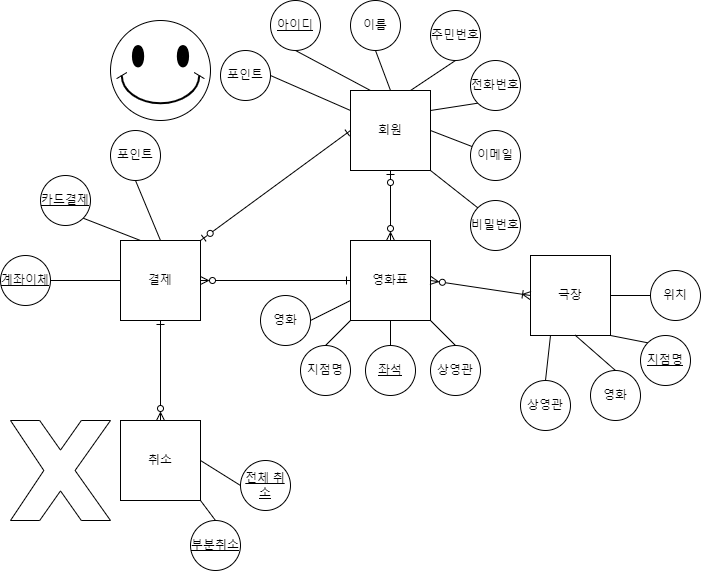

The diagram above was exported from draw.io. Its source (the exported page's mxGraphModel, read from the mxfile embedded in the PNG):
<mxGraphModel dx="1430" dy="549" grid="1" gridSize="10" guides="1" tooltips="1" connect="1" arrows="1" fold="1" page="1" pageScale="1" pageWidth="827" pageHeight="1169" math="0" shadow="0">
  <root>
    <mxCell id="0" />
    <mxCell id="1" parent="0" />
    <mxCell id="deo7r2IggrIq4spyVZoH-34" style="edgeStyle=none;shape=connector;rounded=0;orthogonalLoop=1;jettySize=auto;html=1;exitX=0.5;exitY=1;exitDx=0;exitDy=0;entryX=0.5;entryY=0;entryDx=0;entryDy=0;labelBackgroundColor=default;strokeColor=default;fontFamily=Helvetica;fontSize=11;fontColor=default;endArrow=ERzeroToMany;endFill=0;startArrow=ERzeroToOne;startFill=0;" parent="1" edge="1">
      <mxGeometry relative="1" as="geometry">
        <mxPoint x="400" y="230" as="sourcePoint" />
        <mxPoint x="400" y="300" as="targetPoint" />
      </mxGeometry>
    </mxCell>
    <mxCell id="deo7r2IggrIq4spyVZoH-16" style="rounded=0;orthogonalLoop=1;jettySize=auto;html=1;exitX=0.5;exitY=0;exitDx=0;exitDy=0;entryX=0.5;entryY=1;entryDx=0;entryDy=0;endArrow=none;endFill=0;" parent="1" source="deo7r2IggrIq4spyVZoH-3" target="deo7r2IggrIq4spyVZoH-7" edge="1">
      <mxGeometry relative="1" as="geometry" />
    </mxCell>
    <mxCell id="deo7r2IggrIq4spyVZoH-17" style="rounded=0;orthogonalLoop=1;jettySize=auto;html=1;exitX=0.25;exitY=0;exitDx=0;exitDy=0;entryX=0.5;entryY=1;entryDx=0;entryDy=0;endArrow=none;endFill=0;" parent="1" source="deo7r2IggrIq4spyVZoH-3" target="deo7r2IggrIq4spyVZoH-14" edge="1">
      <mxGeometry relative="1" as="geometry" />
    </mxCell>
    <mxCell id="deo7r2IggrIq4spyVZoH-18" style="rounded=0;orthogonalLoop=1;jettySize=auto;html=1;exitX=0.75;exitY=0;exitDx=0;exitDy=0;entryX=0.5;entryY=1;entryDx=0;entryDy=0;endArrow=none;endFill=0;" parent="1" source="deo7r2IggrIq4spyVZoH-3" target="deo7r2IggrIq4spyVZoH-9" edge="1">
      <mxGeometry relative="1" as="geometry" />
    </mxCell>
    <mxCell id="deo7r2IggrIq4spyVZoH-19" style="rounded=0;orthogonalLoop=1;jettySize=auto;html=1;exitX=1;exitY=0.25;exitDx=0;exitDy=0;entryX=0;entryY=1;entryDx=0;entryDy=0;endArrow=none;endFill=0;" parent="1" source="deo7r2IggrIq4spyVZoH-3" target="deo7r2IggrIq4spyVZoH-8" edge="1">
      <mxGeometry relative="1" as="geometry" />
    </mxCell>
    <mxCell id="deo7r2IggrIq4spyVZoH-20" style="rounded=0;orthogonalLoop=1;jettySize=auto;html=1;exitX=1;exitY=0.5;exitDx=0;exitDy=0;endArrow=none;endFill=0;" parent="1" source="deo7r2IggrIq4spyVZoH-3" target="deo7r2IggrIq4spyVZoH-10" edge="1">
      <mxGeometry relative="1" as="geometry" />
    </mxCell>
    <mxCell id="deo7r2IggrIq4spyVZoH-21" style="edgeStyle=none;shape=connector;rounded=0;orthogonalLoop=1;jettySize=auto;html=1;exitX=1;exitY=1;exitDx=0;exitDy=0;entryX=0;entryY=0;entryDx=0;entryDy=0;labelBackgroundColor=default;strokeColor=default;fontFamily=Helvetica;fontSize=11;fontColor=default;endArrow=none;endFill=0;" parent="1" source="deo7r2IggrIq4spyVZoH-3" target="deo7r2IggrIq4spyVZoH-15" edge="1">
      <mxGeometry relative="1" as="geometry" />
    </mxCell>
    <mxCell id="_zmzFeMKffhowWghazvM-2" style="rounded=0;orthogonalLoop=1;jettySize=auto;html=1;exitX=0;exitY=0.5;exitDx=0;exitDy=0;entryX=1;entryY=0;entryDx=0;entryDy=0;endArrow=ERzeroToOne;endFill=0;startArrow=ERone;startFill=0;" edge="1" parent="1" source="deo7r2IggrIq4spyVZoH-3" target="deo7r2IggrIq4spyVZoH-6">
      <mxGeometry relative="1" as="geometry" />
    </mxCell>
    <mxCell id="deo7r2IggrIq4spyVZoH-3" value="회원" style="whiteSpace=wrap;html=1;aspect=fixed;" parent="1" vertex="1">
      <mxGeometry x="360" y="150" width="80" height="80" as="geometry" />
    </mxCell>
    <mxCell id="deo7r2IggrIq4spyVZoH-4" value="극장" style="whiteSpace=wrap;html=1;aspect=fixed;" parent="1" vertex="1">
      <mxGeometry x="540" y="315" width="80" height="80" as="geometry" />
    </mxCell>
    <mxCell id="deo7r2IggrIq4spyVZoH-5" value="영화표" style="whiteSpace=wrap;html=1;aspect=fixed;" parent="1" vertex="1">
      <mxGeometry x="360" y="300" width="80" height="80" as="geometry" />
    </mxCell>
    <mxCell id="deo7r2IggrIq4spyVZoH-56" style="edgeStyle=none;shape=connector;rounded=0;orthogonalLoop=1;jettySize=auto;html=1;exitX=1;exitY=0.5;exitDx=0;exitDy=0;entryX=0;entryY=0.5;entryDx=0;entryDy=0;labelBackgroundColor=default;strokeColor=default;fontFamily=Helvetica;fontSize=11;fontColor=default;endArrow=ERone;endFill=0;startArrow=ERzeroToMany;startFill=0;" parent="1" source="deo7r2IggrIq4spyVZoH-6" target="deo7r2IggrIq4spyVZoH-5" edge="1">
      <mxGeometry relative="1" as="geometry" />
    </mxCell>
    <mxCell id="deo7r2IggrIq4spyVZoH-57" style="edgeStyle=none;shape=connector;rounded=0;orthogonalLoop=1;jettySize=auto;html=1;exitX=0.25;exitY=0;exitDx=0;exitDy=0;entryX=1;entryY=1;entryDx=0;entryDy=0;labelBackgroundColor=default;strokeColor=default;fontFamily=Helvetica;fontSize=11;fontColor=default;endArrow=none;endFill=0;" parent="1" source="deo7r2IggrIq4spyVZoH-6" target="deo7r2IggrIq4spyVZoH-12" edge="1">
      <mxGeometry relative="1" as="geometry" />
    </mxCell>
    <mxCell id="deo7r2IggrIq4spyVZoH-58" style="edgeStyle=none;shape=connector;rounded=0;orthogonalLoop=1;jettySize=auto;html=1;exitX=0;exitY=0.5;exitDx=0;exitDy=0;entryX=1;entryY=0.5;entryDx=0;entryDy=0;labelBackgroundColor=default;strokeColor=default;fontFamily=Helvetica;fontSize=11;fontColor=default;endArrow=none;endFill=0;" parent="1" source="deo7r2IggrIq4spyVZoH-6" target="deo7r2IggrIq4spyVZoH-11" edge="1">
      <mxGeometry relative="1" as="geometry" />
    </mxCell>
    <mxCell id="_zmzFeMKffhowWghazvM-4" style="rounded=0;orthogonalLoop=1;jettySize=auto;html=1;exitX=0.5;exitY=0;exitDx=0;exitDy=0;entryX=0.5;entryY=1;entryDx=0;entryDy=0;endArrow=none;endFill=0;" edge="1" parent="1" source="deo7r2IggrIq4spyVZoH-6" target="_zmzFeMKffhowWghazvM-3">
      <mxGeometry relative="1" as="geometry" />
    </mxCell>
    <mxCell id="deo7r2IggrIq4spyVZoH-6" value="결제" style="whiteSpace=wrap;html=1;aspect=fixed;" parent="1" vertex="1">
      <mxGeometry x="130" y="300" width="80" height="80" as="geometry" />
    </mxCell>
    <mxCell id="deo7r2IggrIq4spyVZoH-7" value="이름" style="ellipse;whiteSpace=wrap;html=1;aspect=fixed;" parent="1" vertex="1">
      <mxGeometry x="360" y="60" width="50" height="50" as="geometry" />
    </mxCell>
    <mxCell id="deo7r2IggrIq4spyVZoH-8" value="전화번호" style="ellipse;whiteSpace=wrap;html=1;aspect=fixed;" parent="1" vertex="1">
      <mxGeometry x="480" y="120" width="50" height="50" as="geometry" />
    </mxCell>
    <mxCell id="deo7r2IggrIq4spyVZoH-9" value="주민번호" style="ellipse;whiteSpace=wrap;html=1;aspect=fixed;" parent="1" vertex="1">
      <mxGeometry x="440" y="70" width="50" height="50" as="geometry" />
    </mxCell>
    <mxCell id="deo7r2IggrIq4spyVZoH-10" value="이메일" style="ellipse;whiteSpace=wrap;html=1;aspect=fixed;" parent="1" vertex="1">
      <mxGeometry x="480" y="190" width="50" height="50" as="geometry" />
    </mxCell>
    <mxCell id="deo7r2IggrIq4spyVZoH-11" value="&lt;u&gt;계좌이체&lt;/u&gt;" style="ellipse;whiteSpace=wrap;html=1;aspect=fixed;" parent="1" vertex="1">
      <mxGeometry x="10" y="315" width="50" height="50" as="geometry" />
    </mxCell>
    <mxCell id="deo7r2IggrIq4spyVZoH-12" value="&lt;u&gt;카드결제&lt;/u&gt;" style="ellipse;whiteSpace=wrap;html=1;aspect=fixed;" parent="1" vertex="1">
      <mxGeometry x="50" y="235" width="50" height="50" as="geometry" />
    </mxCell>
    <mxCell id="deo7r2IggrIq4spyVZoH-48" style="edgeStyle=none;shape=connector;rounded=0;orthogonalLoop=1;jettySize=auto;html=1;exitX=0.5;exitY=0;exitDx=0;exitDy=0;entryX=1;entryY=1;entryDx=0;entryDy=0;labelBackgroundColor=default;strokeColor=default;fontFamily=Helvetica;fontSize=11;fontColor=default;endArrow=none;endFill=0;" parent="1" source="deo7r2IggrIq4spyVZoH-13" target="deo7r2IggrIq4spyVZoH-31" edge="1">
      <mxGeometry relative="1" as="geometry" />
    </mxCell>
    <mxCell id="deo7r2IggrIq4spyVZoH-13" value="&lt;u&gt;부분취소&lt;/u&gt;" style="ellipse;whiteSpace=wrap;html=1;aspect=fixed;" parent="1" vertex="1">
      <mxGeometry x="200" y="580" width="50" height="50" as="geometry" />
    </mxCell>
    <mxCell id="deo7r2IggrIq4spyVZoH-14" value="&lt;u&gt;아이디&lt;/u&gt;" style="ellipse;whiteSpace=wrap;html=1;aspect=fixed;" parent="1" vertex="1">
      <mxGeometry x="280" y="60" width="50" height="50" as="geometry" />
    </mxCell>
    <mxCell id="deo7r2IggrIq4spyVZoH-15" value="비밀번호" style="ellipse;whiteSpace=wrap;html=1;aspect=fixed;" parent="1" vertex="1">
      <mxGeometry x="480" y="260" width="50" height="50" as="geometry" />
    </mxCell>
    <mxCell id="deo7r2IggrIq4spyVZoH-38" style="edgeStyle=none;shape=connector;rounded=0;orthogonalLoop=1;jettySize=auto;html=1;exitX=1;exitY=0.5;exitDx=0;exitDy=0;entryX=0;entryY=0.5;entryDx=0;entryDy=0;labelBackgroundColor=default;strokeColor=default;fontFamily=Helvetica;fontSize=11;fontColor=default;endArrow=ERoneToMany;endFill=0;startArrow=ERzeroToMany;startFill=0;" parent="1" target="deo7r2IggrIq4spyVZoH-4" edge="1">
      <mxGeometry relative="1" as="geometry">
        <mxPoint x="440" y="340" as="sourcePoint" />
      </mxGeometry>
    </mxCell>
    <mxCell id="deo7r2IggrIq4spyVZoH-55" style="edgeStyle=none;shape=connector;rounded=0;orthogonalLoop=1;jettySize=auto;html=1;exitX=0.5;exitY=0;exitDx=0;exitDy=0;entryX=0.5;entryY=1;entryDx=0;entryDy=0;labelBackgroundColor=default;strokeColor=default;fontFamily=Helvetica;fontSize=11;fontColor=default;endArrow=ERone;endFill=0;startArrow=ERzeroToMany;startFill=0;" parent="1" source="deo7r2IggrIq4spyVZoH-31" target="deo7r2IggrIq4spyVZoH-6" edge="1">
      <mxGeometry relative="1" as="geometry" />
    </mxCell>
    <mxCell id="deo7r2IggrIq4spyVZoH-31" value="취소" style="whiteSpace=wrap;html=1;aspect=fixed;" parent="1" vertex="1">
      <mxGeometry x="130" y="480" width="80" height="80" as="geometry" />
    </mxCell>
    <mxCell id="deo7r2IggrIq4spyVZoH-47" style="edgeStyle=none;shape=connector;rounded=0;orthogonalLoop=1;jettySize=auto;html=1;exitX=0;exitY=0.5;exitDx=0;exitDy=0;entryX=1;entryY=0.5;entryDx=0;entryDy=0;labelBackgroundColor=default;strokeColor=default;fontFamily=Helvetica;fontSize=11;fontColor=default;endArrow=none;endFill=0;" parent="1" source="deo7r2IggrIq4spyVZoH-32" target="deo7r2IggrIq4spyVZoH-31" edge="1">
      <mxGeometry relative="1" as="geometry" />
    </mxCell>
    <mxCell id="deo7r2IggrIq4spyVZoH-32" value="&lt;u&gt;전체 취소&lt;/u&gt;" style="ellipse;whiteSpace=wrap;html=1;aspect=fixed;" parent="1" vertex="1">
      <mxGeometry x="250" y="520" width="50" height="50" as="geometry" />
    </mxCell>
    <mxCell id="deo7r2IggrIq4spyVZoH-37" style="edgeStyle=none;shape=connector;rounded=0;orthogonalLoop=1;jettySize=auto;html=1;exitX=0.5;exitY=0;exitDx=0;exitDy=0;entryX=0.5;entryY=1;entryDx=0;entryDy=0;labelBackgroundColor=default;strokeColor=default;fontFamily=Helvetica;fontSize=11;fontColor=default;endArrow=none;endFill=0;" parent="1" source="deo7r2IggrIq4spyVZoH-36" target="deo7r2IggrIq4spyVZoH-5" edge="1">
      <mxGeometry relative="1" as="geometry" />
    </mxCell>
    <mxCell id="deo7r2IggrIq4spyVZoH-36" value="&lt;u&gt;좌석&lt;/u&gt;" style="ellipse;whiteSpace=wrap;html=1;aspect=fixed;" parent="1" vertex="1">
      <mxGeometry x="375" y="405" width="50" height="50" as="geometry" />
    </mxCell>
    <mxCell id="deo7r2IggrIq4spyVZoH-44" style="edgeStyle=none;shape=connector;rounded=0;orthogonalLoop=1;jettySize=auto;html=1;exitX=0;exitY=0.5;exitDx=0;exitDy=0;entryX=1;entryY=0.5;entryDx=0;entryDy=0;labelBackgroundColor=default;strokeColor=default;fontFamily=Helvetica;fontSize=11;fontColor=default;endArrow=none;endFill=0;" parent="1" source="deo7r2IggrIq4spyVZoH-39" target="deo7r2IggrIq4spyVZoH-4" edge="1">
      <mxGeometry relative="1" as="geometry" />
    </mxCell>
    <mxCell id="deo7r2IggrIq4spyVZoH-39" value="위치" style="ellipse;whiteSpace=wrap;html=1;aspect=fixed;" parent="1" vertex="1">
      <mxGeometry x="660" y="330" width="50" height="50" as="geometry" />
    </mxCell>
    <mxCell id="deo7r2IggrIq4spyVZoH-43" style="edgeStyle=none;shape=connector;rounded=0;orthogonalLoop=1;jettySize=auto;html=1;exitX=0;exitY=0;exitDx=0;exitDy=0;entryX=1;entryY=1;entryDx=0;entryDy=0;labelBackgroundColor=default;strokeColor=default;fontFamily=Helvetica;fontSize=11;fontColor=default;endArrow=none;endFill=0;" parent="1" source="deo7r2IggrIq4spyVZoH-40" target="deo7r2IggrIq4spyVZoH-4" edge="1">
      <mxGeometry relative="1" as="geometry" />
    </mxCell>
    <mxCell id="deo7r2IggrIq4spyVZoH-40" value="&lt;u&gt;지점명&lt;/u&gt;" style="ellipse;whiteSpace=wrap;html=1;aspect=fixed;" parent="1" vertex="1">
      <mxGeometry x="650" y="395" width="50" height="50" as="geometry" />
    </mxCell>
    <mxCell id="deo7r2IggrIq4spyVZoH-42" style="edgeStyle=none;shape=connector;rounded=0;orthogonalLoop=1;jettySize=auto;html=1;exitX=0.5;exitY=0;exitDx=0;exitDy=0;entryX=0.557;entryY=0.995;entryDx=0;entryDy=0;entryPerimeter=0;labelBackgroundColor=default;strokeColor=default;fontFamily=Helvetica;fontSize=11;fontColor=default;endArrow=none;endFill=0;" parent="1" source="deo7r2IggrIq4spyVZoH-41" target="deo7r2IggrIq4spyVZoH-4" edge="1">
      <mxGeometry relative="1" as="geometry" />
    </mxCell>
    <mxCell id="deo7r2IggrIq4spyVZoH-41" value="영화" style="ellipse;whiteSpace=wrap;html=1;aspect=fixed;" parent="1" vertex="1">
      <mxGeometry x="600" y="430" width="50" height="50" as="geometry" />
    </mxCell>
    <mxCell id="deo7r2IggrIq4spyVZoH-46" style="edgeStyle=none;shape=connector;rounded=0;orthogonalLoop=1;jettySize=auto;html=1;exitX=0.5;exitY=0;exitDx=0;exitDy=0;entryX=0.25;entryY=1;entryDx=0;entryDy=0;labelBackgroundColor=default;strokeColor=default;fontFamily=Helvetica;fontSize=11;fontColor=default;endArrow=none;endFill=0;" parent="1" source="deo7r2IggrIq4spyVZoH-45" target="deo7r2IggrIq4spyVZoH-4" edge="1">
      <mxGeometry relative="1" as="geometry" />
    </mxCell>
    <mxCell id="deo7r2IggrIq4spyVZoH-45" value="상영관" style="ellipse;whiteSpace=wrap;html=1;aspect=fixed;" parent="1" vertex="1">
      <mxGeometry x="530" y="440" width="50" height="50" as="geometry" />
    </mxCell>
    <mxCell id="deo7r2IggrIq4spyVZoH-60" value="" style="verticalLabelPosition=bottom;verticalAlign=top;html=1;shape=mxgraph.basic.smiley;fontFamily=Helvetica;fontSize=11;fontColor=default;" parent="1" vertex="1">
      <mxGeometry x="120" y="80" width="100" height="100" as="geometry" />
    </mxCell>
    <mxCell id="deo7r2IggrIq4spyVZoH-61" value="" style="verticalLabelPosition=bottom;verticalAlign=top;html=1;shape=mxgraph.basic.x;fontFamily=Helvetica;fontSize=11;fontColor=default;" parent="1" vertex="1">
      <mxGeometry x="20" y="480" width="100" height="100" as="geometry" />
    </mxCell>
    <mxCell id="_zmzFeMKffhowWghazvM-3" value="포인트" style="ellipse;whiteSpace=wrap;html=1;aspect=fixed;" vertex="1" parent="1">
      <mxGeometry x="120" y="190" width="50" height="50" as="geometry" />
    </mxCell>
    <mxCell id="_zmzFeMKffhowWghazvM-6" style="rounded=0;orthogonalLoop=1;jettySize=auto;html=1;exitX=1;exitY=0.5;exitDx=0;exitDy=0;entryX=0;entryY=0.25;entryDx=0;entryDy=0;endArrow=none;endFill=0;" edge="1" parent="1" source="_zmzFeMKffhowWghazvM-5" target="deo7r2IggrIq4spyVZoH-3">
      <mxGeometry relative="1" as="geometry" />
    </mxCell>
    <mxCell id="_zmzFeMKffhowWghazvM-5" value="포인트" style="ellipse;whiteSpace=wrap;html=1;aspect=fixed;" vertex="1" parent="1">
      <mxGeometry x="230" y="110" width="50" height="50" as="geometry" />
    </mxCell>
    <mxCell id="_zmzFeMKffhowWghazvM-13" style="edgeStyle=none;shape=connector;rounded=0;orthogonalLoop=1;jettySize=auto;html=1;exitX=0.5;exitY=0;exitDx=0;exitDy=0;entryX=1;entryY=1;entryDx=0;entryDy=0;labelBackgroundColor=default;strokeColor=default;fontFamily=Helvetica;fontSize=11;fontColor=default;endArrow=none;endFill=0;" edge="1" parent="1" source="_zmzFeMKffhowWghazvM-7" target="deo7r2IggrIq4spyVZoH-5">
      <mxGeometry relative="1" as="geometry" />
    </mxCell>
    <mxCell id="_zmzFeMKffhowWghazvM-7" value="상영관" style="ellipse;whiteSpace=wrap;html=1;aspect=fixed;" vertex="1" parent="1">
      <mxGeometry x="440" y="405" width="50" height="50" as="geometry" />
    </mxCell>
    <mxCell id="_zmzFeMKffhowWghazvM-11" style="edgeStyle=none;shape=connector;rounded=0;orthogonalLoop=1;jettySize=auto;html=1;exitX=0.5;exitY=0;exitDx=0;exitDy=0;entryX=0;entryY=1;entryDx=0;entryDy=0;labelBackgroundColor=default;strokeColor=default;fontFamily=Helvetica;fontSize=11;fontColor=default;endArrow=none;endFill=0;" edge="1" parent="1" source="_zmzFeMKffhowWghazvM-8" target="deo7r2IggrIq4spyVZoH-5">
      <mxGeometry relative="1" as="geometry" />
    </mxCell>
    <mxCell id="_zmzFeMKffhowWghazvM-8" value="지점명" style="ellipse;whiteSpace=wrap;html=1;aspect=fixed;" vertex="1" parent="1">
      <mxGeometry x="310" y="405" width="50" height="50" as="geometry" />
    </mxCell>
    <mxCell id="_zmzFeMKffhowWghazvM-12" style="edgeStyle=none;shape=connector;rounded=0;orthogonalLoop=1;jettySize=auto;html=1;exitX=1;exitY=0.5;exitDx=0;exitDy=0;entryX=0;entryY=0.75;entryDx=0;entryDy=0;labelBackgroundColor=default;strokeColor=default;fontFamily=Helvetica;fontSize=11;fontColor=default;endArrow=none;endFill=0;" edge="1" parent="1" source="_zmzFeMKffhowWghazvM-9" target="deo7r2IggrIq4spyVZoH-5">
      <mxGeometry relative="1" as="geometry" />
    </mxCell>
    <mxCell id="_zmzFeMKffhowWghazvM-9" value="영화" style="ellipse;whiteSpace=wrap;html=1;aspect=fixed;" vertex="1" parent="1">
      <mxGeometry x="270" y="355" width="50" height="50" as="geometry" />
    </mxCell>
  </root>
</mxGraphModel>